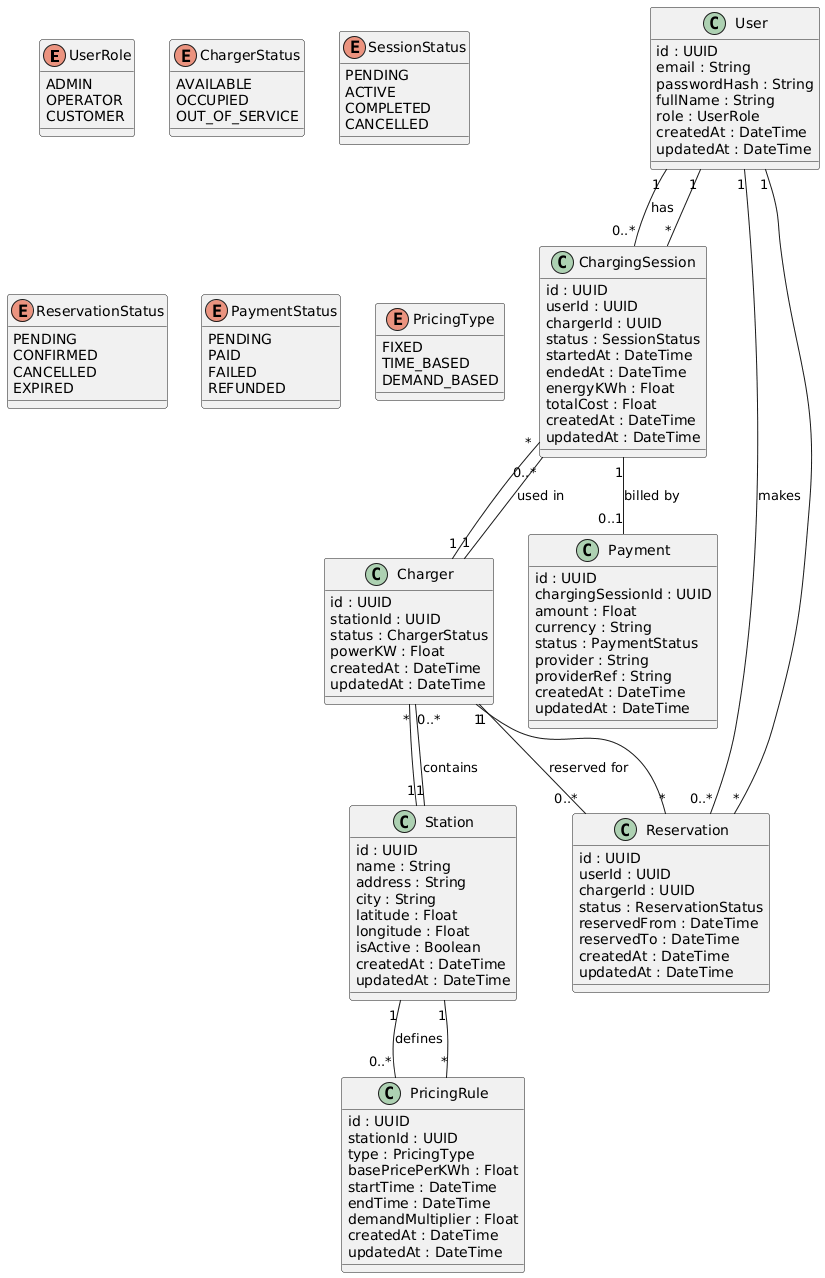

The diagram above was rendered by PlantUML. Its source (embedded in the PNG):
@startuml
' ======================
' Enums
' ======================

enum UserRole {
  ADMIN
  OPERATOR
  CUSTOMER
}

enum ChargerStatus {
  AVAILABLE
  OCCUPIED
  OUT_OF_SERVICE
}

enum SessionStatus {
  PENDING
  ACTIVE
  COMPLETED
  CANCELLED
}

enum ReservationStatus {
  PENDING
  CONFIRMED
  CANCELLED
  EXPIRED
}

enum PaymentStatus {
  PENDING
  PAID
  FAILED
  REFUNDED
}

enum PricingType {
  FIXED
  TIME_BASED
  DEMAND_BASED
}

' ======================
' Classes
' ======================

class User {
  id : UUID
  email : String
  passwordHash : String
  fullName : String
  role : UserRole
  createdAt : DateTime
  updatedAt : DateTime
}

class Station {
  id : UUID
  name : String
  address : String
  city : String
  latitude : Float
  longitude : Float
  isActive : Boolean
  createdAt : DateTime
  updatedAt : DateTime
}

class Charger {
  id : UUID
  stationId : UUID
  status : ChargerStatus
  powerKW : Float
  createdAt : DateTime
  updatedAt : DateTime
}

class ChargingSession {
  id : UUID
  userId : UUID
  chargerId : UUID
  status : SessionStatus
  startedAt : DateTime
  endedAt : DateTime
  energyKWh : Float
  totalCost : Float
  createdAt : DateTime
  updatedAt : DateTime
}

class Reservation {
  id : UUID
  userId : UUID
  chargerId : UUID
  status : ReservationStatus
  reservedFrom : DateTime
  reservedTo : DateTime
  createdAt : DateTime
  updatedAt : DateTime
}

class Payment {
  id : UUID
  chargingSessionId : UUID
  amount : Float
  currency : String
  status : PaymentStatus
  provider : String
  providerRef : String
  createdAt : DateTime
  updatedAt : DateTime
}

class PricingRule {
  id : UUID
  stationId : UUID
  type : PricingType
  basePricePerKWh : Float
  startTime : DateTime
  endTime : DateTime
  demandMultiplier : Float
  createdAt : DateTime
  updatedAt : DateTime
}

' ======================
' Relationships
' ======================

User "1" -- "0..*" ChargingSession : has
User "1" -- "0..*" Reservation : makes

Station "1" -- "0..*" Charger : contains
Station "1" -- "0..*" PricingRule : defines

Charger "1" -- "0..*" ChargingSession : used in
Charger "1" -- "0..*" Reservation : reserved for

ChargingSession "1" -- "0..1" Payment : billed by

ChargingSession "*" -- "1" User
ChargingSession "*" -- "1" Charger

Reservation "*" -- "1" User
Reservation "*" -- "1" Charger

PricingRule "*" -- "1" Station
Charger "*" -- "1" Station
@enduml